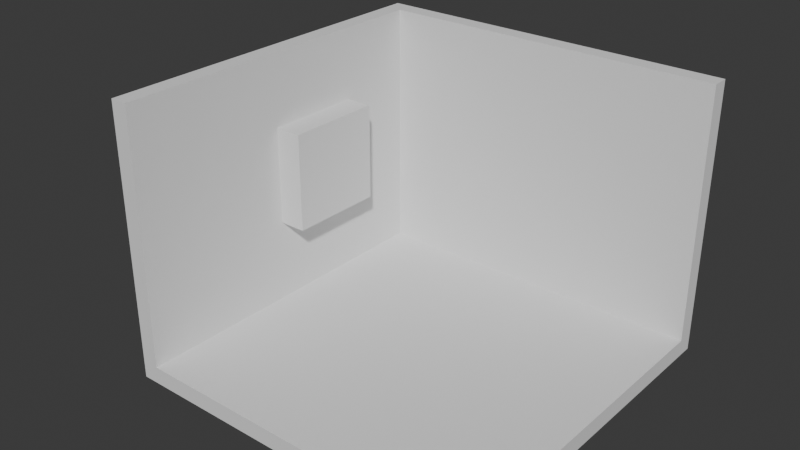 # Source: room.blend  (saved by Blender 4.0.36; exported with 4.5.12 LTS)
import bpy
from mathutils import Matrix  # noqa: F401  (used for matrix-valued properties, if any)

bpy.ops.wm.read_factory_settings(use_empty=True)
scene = bpy.context.scene
scene.name = 'Scene'

# ---- collections
col_collection = bpy.data.collections.new('Collection'); scene.collection.children.link(col_collection)

# ---- world
world_world = bpy.data.worlds.new('World'); scene.world = world_world
world_world.use_nodes = True; world_world.node_tree.nodes.clear()
_N = world_world.node_tree.nodes; _L = world_world.node_tree.links
n0 = _N.new('ShaderNodeOutputWorld'); n0.name = 'World Output'; n0.location = (300, 300)
n1 = _N.new('ShaderNodeBackground'); n1.name = 'Background'; n1.location = (10, 300)
n1.inputs[0].default_value = (0.05088, 0.05088, 0.05088, 1.0)
_L.new(n1.outputs[0], n0.inputs[0])
n0.is_active_output = True
world_world.color = (0.05088, 0.05088, 0.05088)
world_world.use_sun_shadow = False
world_world.sun_shadow_jitter_overblur = 0.0

# ---- meshes
me_plane = bpy.data.meshes.new('Plane')
me_plane.from_pydata([(-1.0, -1.0, 0.0), (1.0, -1.0, 0.0), (-1.0, 1.0, 0.0), (1.0, 1.0, 0.0), (-1.0, -1.0, 1.479), (-1.0, 1.0, 1.479), (1.0, 1.0, 1.479), (-1.1, -1.0, -0.1), (1.0, -1.0, -0.1), (-1.1, 1.1, -0.1), (1.0, 1.1, -0.1), (-1.1, -1.0, 1.479), (-1.1, 1.1, 1.479), (1.0, 1.1, 1.479)], [], [(0, 2, 3, 1), (2, 5, 6, 3), (0, 4, 5, 2), (7, 8, 10, 9), (9, 10, 13, 12), (7, 9, 12, 11), (4, 0, 7, 11), (3, 6, 13, 10), (5, 4, 11, 12), (1, 3, 10, 8), (6, 5, 12, 13), (0, 1, 8, 7)])
_uv = me_plane.uv_layers.new(name='UVMap')
_uv.uv.foreach_set('vector', [0.0, 0.0, 0.0, 1.0, 1.0, 1.0, 1.0, 0.0, 0.0, 1.0, 0.0, 1.0, 1.0, 1.0, 1.0, 1.0, 0.0, 0.0, 0.0, 0.0, 0.0, 1.0, 0.0, 1.0, 0.0, 0.0, 1.0, 0.0, 1.0, 1.0, 0.0, 1.0, 0.0, 1.0, 1.0, 1.0, 1.0, 1.0, 0.0, 1.0, 0.0, 0.0, 0.0, 1.0, 0.0, 1.0, 0.0, 0.0, 0.0, 0.0, 0.0, 0.0, 0.0, 0.0, 0.0, 0.0, 1.0, 1.0, 1.0, 1.0, 1.0, 1.0, 1.0, 1.0, 0.0, 1.0, 0.0, 0.0, 0.0, 0.0, 0.0, 1.0, 1.0, 0.0, 1.0, 1.0, 1.0, 1.0, 1.0, 0.0, 1.0, 1.0, 0.0, 1.0, 0.0, 1.0, 1.0, 1.0, 0.0, 0.0, 1.0, 0.0, 1.0, 0.0, 0.0, 0.0])
me_plane.update()
me_cube = bpy.data.meshes.new('Cube')
me_cube.from_pydata([(-1.0, -1.0, -1.0), (-1.0, -1.0, 1.0), (-1.0, 1.0, -1.0), (-1.0, 1.0, 1.0), (1.0, -1.0, -1.0), (1.0, -1.0, 1.0), (1.0, 1.0, -1.0), (1.0, 1.0, 1.0)], [], [(0, 1, 3, 2), (2, 3, 7, 6), (6, 7, 5, 4), (4, 5, 1, 0), (2, 6, 4, 0), (7, 3, 1, 5)])
_uv = me_cube.uv_layers.new(name='UVMap')
_uv.uv.foreach_set('vector', [0.375, 0.0, 0.625, 0.0, 0.625, 0.25, 0.375, 0.25, 0.375, 0.25, 0.625, 0.25, 0.625, 0.5, 0.375, 0.5, 0.375, 0.5, 0.625, 0.5, 0.625, 0.75, 0.375, 0.75, 0.375, 0.75, 0.625, 0.75, 0.625, 1.0, 0.375, 1.0, 0.125, 0.5, 0.375, 0.5, 0.375, 0.75, 0.125, 0.75, 0.625, 0.5, 0.875, 0.5, 0.875, 0.75, 0.625, 0.75])
me_cube.update()

# ---- objects
ob_plane = bpy.data.objects.new('Plane', me_plane)
ob_cube = bpy.data.objects.new('Cube', me_cube)

# ---- transforms, parenting, visibility, modifiers, constraints
ob_plane.location = (-0.003168, -0.02009, 0.03914)
ob_plane.scale = (4.203, 4.203, 4.203)
ob_cube.location = (-4.748, 1.029, 3.264)
ob_cube.scale = (-1.208, -1.208, -1.208)

# ---- collection membership
col_collection.objects.link(ob_plane)
col_collection.objects.link(ob_cube)

# ---- scene / render settings (as saved in the file)
scene.frame_start = 1; scene.frame_end = 250; scene.frame_set(221)
scene.render.engine = 'BLENDER_EEVEE_NEXT'
scene.cycles.sampling_pattern = 'TABULATED_SOBOL'
bpy.context.view_layer.update()

# ---- added for rendering (the .blend has no active camera and no usable light): camera, sun
cam_auto = bpy.data.cameras.new('AutoCamera')
cam_auto.lens = 50.0
cam_auto.sensor_width = 36.0
cam_auto.clip_end = 1000.0
ob_auto_camera = bpy.data.objects.new('AutoCamera', cam_auto)
scene.collection.objects.link(ob_auto_camera)
ob_auto_camera.location = (13.0018, -16.4663, 14.0406)
ob_auto_camera.rotation_euler = (1.09748, -7.21219e-08, 0.694738)
scene.camera = ob_auto_camera
light_auto_sun = bpy.data.lights.new('AutoSun', 'SUN')
light_auto_sun.energy = 3.0
light_auto_sun.angle = 0.0523599
ob_auto_sun = bpy.data.objects.new('AutoSun', light_auto_sun)
scene.collection.objects.link(ob_auto_sun)
ob_auto_sun.rotation_euler = (0.872665, 0.174533, 0.523599)
bpy.context.view_layer.update()
